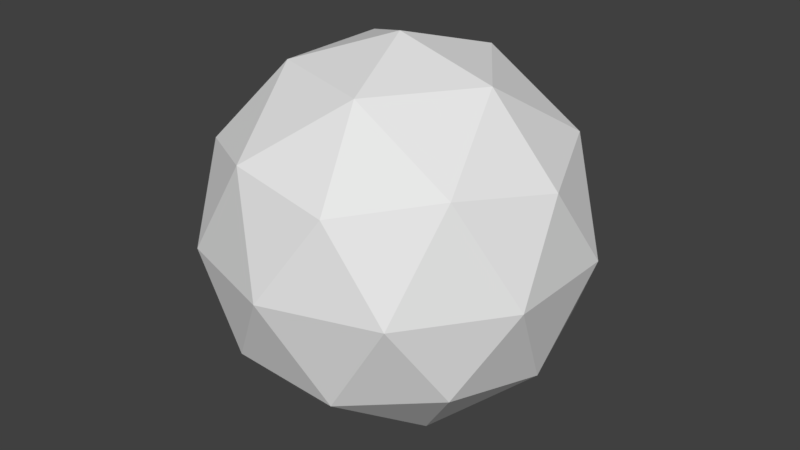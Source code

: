 # Source: Escudo.blend  (saved by Blender 2.78.0; exported with 4.5.12 LTS)
import bpy
from mathutils import Matrix  # noqa: F401  (used for matrix-valued properties, if any)

bpy.ops.wm.read_factory_settings(use_empty=True)
scene = bpy.context.scene
scene.name = 'Scene'

# ---- collections
col_collection_1 = bpy.data.collections.new('Collection 1'); scene.collection.children.link(col_collection_1)

# ---- materials (node trees are filled in below, after node groups)
mat_escudo_texture = bpy.data.materials.new('Escudo_Texture')
mat_escudo_texture.alpha_threshold = 0.0
mat_escudo_texture.use_transparent_shadow = False
mat_escudo_texture.roughness = 0.5
mat_escudo_texture.specular_intensity = 0.0

# ---- material node trees

# ---- world
world_world = bpy.data.worlds.new('World'); scene.world = world_world
world_world.color = (0.05088, 0.05088, 0.05088)
world_world.use_sun_shadow = False
world_world.sun_shadow_jitter_overblur = 0.0
world_world.cycles.sampling_method = 'MANUAL'

# ---- meshes
me_icosphere = bpy.data.meshes.new('Icosphere')
me_icosphere.from_pydata([(0.0, 0.0, -1.0), (0.7236, -0.5257, -0.4472), (-0.2764, -0.8506, -0.4472), (-0.8944, 0.0, -0.4472), (-0.2764, 0.8506, -0.4472), (0.7236, 0.5257, -0.4472), (0.2764, -0.8506, 0.4472), (-0.7236, -0.5257, 0.4472), (-0.7236, 0.5257, 0.4472), (0.2764, 0.8506, 0.4472), (0.8944, 0.0, 0.4472), (0.0, 0.0, 1.0), (-0.1625, -0.5, -0.8507), (0.4253, -0.309, -0.8507), (0.2629, -0.809, -0.5257), (0.8506, 0.0, -0.5257), (0.4253, 0.309, -0.8507), (-0.5257, 0.0, -0.8507), (-0.6882, -0.5, -0.5257), (-0.1625, 0.5, -0.8507), (-0.6882, 0.5, -0.5257), (0.2629, 0.809, -0.5257), (0.9511, -0.309, 0.0), (0.9511, 0.309, 0.0), (0.0, -1.0, 0.0), (0.5878, -0.809, 0.0), (-0.9511, -0.309, 0.0), (-0.5878, -0.809, 0.0), (-0.5878, 0.809, 0.0), (-0.9511, 0.309, 0.0), (0.5878, 0.809, 0.0), (0.0, 1.0, 0.0), (0.6882, -0.5, 0.5257), (-0.2629, -0.809, 0.5257), (-0.8506, 0.0, 0.5257), (-0.2629, 0.809, 0.5257), (0.6882, 0.5, 0.5257), (0.1625, -0.5, 0.8507), (0.5257, 0.0, 0.8507), (-0.4253, -0.309, 0.8507), (-0.4253, 0.309, 0.8507), (0.1625, 0.5, 0.8507)], [], [(0, 13, 12), (1, 13, 15), (0, 12, 17), (0, 17, 19), (0, 19, 16), (1, 15, 22), (2, 14, 24), (3, 18, 26), (4, 20, 28), (5, 21, 30), (1, 22, 25), (2, 24, 27), (3, 26, 29), (4, 28, 31), (5, 30, 23), (6, 32, 37), (7, 33, 39), (8, 34, 40), (9, 35, 41), (10, 36, 38), (38, 41, 11), (38, 36, 41), (36, 9, 41), (41, 40, 11), (41, 35, 40), (35, 8, 40), (40, 39, 11), (40, 34, 39), (34, 7, 39), (39, 37, 11), (39, 33, 37), (33, 6, 37), (37, 38, 11), (37, 32, 38), (32, 10, 38), (23, 36, 10), (23, 30, 36), (30, 9, 36), (31, 35, 9), (31, 28, 35), (28, 8, 35), (29, 34, 8), (29, 26, 34), (26, 7, 34), (27, 33, 7), (27, 24, 33), (24, 6, 33), (25, 32, 6), (25, 22, 32), (22, 10, 32), (30, 31, 9), (30, 21, 31), (21, 4, 31), (28, 29, 8), (28, 20, 29), (20, 3, 29), (26, 27, 7), (26, 18, 27), (18, 2, 27), (24, 25, 6), (24, 14, 25), (14, 1, 25), (22, 23, 10), (22, 15, 23), (15, 5, 23), (16, 21, 5), (16, 19, 21), (19, 4, 21), (19, 20, 4), (19, 17, 20), (17, 3, 20), (17, 18, 3), (17, 12, 18), (12, 2, 18), (15, 16, 5), (15, 13, 16), (13, 0, 16), (12, 14, 2), (12, 13, 14), (13, 1, 14)])
_uv = me_icosphere.uv_layers.new(name='UVMap')
_uv.uv.foreach_set('vector', [0.06814, 1.27, 0.903, 1.199, -0.3056, 1.295, 0.869, 0.8783, 0.903, 1.199, 0.6259, 0.9206, 0.06814, 1.27, -0.3056, 1.295, -0.1319, 1.03, 0.06814, 1.27, -0.1319, 1.03, 0.08869, 0.9562, 0.06814, 1.27, 0.08869, 0.9562, 0.3631, 1.08, 0.869, 0.8783, 0.6259, 0.9206, 0.7074, 0.6255, 1.249, 0.6036, 1.116, 0.8187, 1.062, 0.4632, 1.493, 0.2777, 1.394, 0.4683, 1.32, 0.1144, 0.0462, 0.645, -0.1034, 0.7086, -0.09457, 0.3813, 0.4134, 0.7891, 0.2259, 0.7476, 0.3066, 0.4905, 0.869, 0.8783, 0.7074, 0.6255, 0.9001, 0.5867, 1.249, 0.6036, 1.062, 0.4632, 1.193, 0.2915, 1.493, 0.2777, 1.32, 0.1144, 1.473, -0.02575, 0.0462, 0.645, -0.09457, 0.3813, 0.1069, 0.4076, 0.4134, 0.7891, 0.3066, 0.4905, 0.5056, 0.5802, 0.8902, 0.288, 0.7289, 0.3077, 0.7714, -0.002812, 1.136, -0.02042, 0.9945, 0.1093, 0.9474, -0.2469, 1.486, -0.3254, 1.254, -0.2406, 1.355, -0.6198, 0.1989, 0.1924, -0.0237, 0.07257, 0.2607, -0.09902, 0.5735, 0.3525, 0.3922, 0.2371, 0.5433, 0.04326, 0.5433, 0.04326, 0.2607, -0.09902, 0.5965, -0.2647, 0.5433, 0.04326, 0.3922, 0.2371, 0.2607, -0.09902, 0.3922, 0.2371, 0.1989, 0.1924, 0.2607, -0.09902, 0.2607, -0.09902, -0.398, -0.1501, 0.5965, -0.2647, 0.2607, -0.09902, -0.0237, 0.07257, -0.398, -0.1501, -0.0237, 0.07257, -0.2673, 0.1444, -0.398, -0.1501, 1.355, -0.6198, 0.9474, -0.2469, 0.5965, -0.2647, 1.355, -0.6198, 1.254, -0.2406, 0.9474, -0.2469, 1.254, -0.2406, 1.136, -0.02042, 0.9474, -0.2469, 0.9474, -0.2469, 0.7714, -0.002812, 0.5965, -0.2647, 0.9474, -0.2469, 0.9945, 0.1093, 0.7714, -0.002812, 0.9945, 0.1093, 0.8902, 0.288, 0.7714, -0.002812, 0.7714, -0.002812, 0.5433, 0.04326, 0.5965, -0.2647, 0.7714, -0.002812, 0.7289, 0.3077, 0.5433, 0.04326, 0.7289, 0.3077, 0.5735, 0.3525, 0.5433, 0.04326, 0.5056, 0.5802, 0.3922, 0.2371, 0.5735, 0.3525, 0.5056, 0.5802, 0.3066, 0.4905, 0.3922, 0.2371, 0.3066, 0.4905, 0.1989, 0.1924, 0.3922, 0.2371, 0.1069, 0.4076, -0.0237, 0.07257, 0.1989, 0.1924, 0.1069, 0.4076, -0.09457, 0.3813, -0.0237, 0.07257, -0.09457, 0.3813, -0.2673, 0.1444, -0.0237, 0.07257, 1.473, -0.02575, 1.254, -0.2406, 1.486, -0.3254, 1.473, -0.02575, 1.32, 0.1144, 1.254, -0.2406, 1.32, 0.1144, 1.136, -0.02042, 1.254, -0.2406, 1.193, 0.2915, 0.9945, 0.1093, 1.136, -0.02042, 1.193, 0.2915, 1.062, 0.4632, 0.9945, 0.1093, 1.062, 0.4632, 0.8902, 0.288, 0.9945, 0.1093, 0.9001, 0.5867, 0.7289, 0.3077, 0.8902, 0.288, 0.9001, 0.5867, 0.7074, 0.6255, 0.7289, 0.3077, 0.7074, 0.6255, 0.5735, 0.3525, 0.7289, 0.3077, 0.3066, 0.4905, 0.1069, 0.4076, 0.1989, 0.1924, 0.3066, 0.4905, 0.2259, 0.7476, 0.1069, 0.4076, 0.2259, 0.7476, 0.0462, 0.645, 0.1069, 0.4076, -0.09457, 0.3813, -0.2809, 0.444, -0.2673, 0.1444, -0.09457, 0.3813, -0.1034, 0.7086, -0.2809, 0.444, 1.65, 0.2388, 1.493, 0.2777, 1.473, -0.02575, 1.32, 0.1144, 1.193, 0.2915, 1.136, -0.02042, 1.32, 0.1144, 1.394, 0.4683, 1.193, 0.2915, 1.394, 0.4683, 1.249, 0.6036, 1.193, 0.2915, 1.062, 0.4632, 0.9001, 0.5867, 0.8902, 0.288, 1.062, 0.4632, 1.116, 0.8187, 0.9001, 0.5867, 1.116, 0.8187, 0.869, 0.8783, 0.9001, 0.5867, 0.7074, 0.6255, 0.5056, 0.5802, 0.5735, 0.3525, 0.7074, 0.6255, 0.6259, 0.9206, 0.5056, 0.5802, 0.6259, 0.9206, 0.4134, 0.7891, 0.5056, 0.5802, 0.3631, 1.08, 0.2259, 0.7476, 0.4134, 0.7891, 0.3631, 1.08, 0.08869, 0.9562, 0.2259, 0.7476, 0.08869, 0.9562, 0.0462, 0.645, 0.2259, 0.7476, 0.08869, 0.9562, -0.1034, 0.7086, 0.0462, 0.645, 0.08869, 0.9562, -0.1319, 1.03, -0.1034, 0.7086, 1.622, 0.5606, 1.493, 0.2777, 1.65, 0.2388, 1.622, 0.5606, 1.394, 0.4683, 1.493, 0.2777, 1.622, 0.5606, 1.448, 0.8251, 1.394, 0.4683, 1.448, 0.8251, 1.249, 0.6036, 1.394, 0.4683, 0.6259, 0.9206, 0.3631, 1.08, 0.4134, 0.7891, 0.6259, 0.9206, 0.903, 1.199, 0.3631, 1.08, 0.903, 1.199, 0.06814, 1.27, 0.3631, 1.08, 1.448, 0.8251, 1.116, 0.8187, 1.249, 0.6036, 1.448, 0.8251, 0.903, 1.199, 1.116, 0.8187, 0.903, 1.199, 0.869, 0.8783, 1.116, 0.8187])
me_icosphere.materials.append(mat_escudo_texture)
me_icosphere.use_remesh_preserve_volume = False
me_icosphere.use_remesh_preserve_attributes = False
me_icosphere.use_mirror_vertex_groups = False
me_icosphere.update()

# ---- objects
ob_escudo = bpy.data.objects.new('Escudo', me_icosphere)

# ---- transforms, parenting, visibility, modifiers, constraints
ob_escudo.location = (0.0, 1.74, 1.684)
ob_escudo.scale = (7.672, 7.672, 7.672)
ob_escudo.lineart.crease_threshold = 0.0

# ---- collection membership
col_collection_1.objects.link(ob_escudo)

# ---- scene / render settings (as saved in the file)
scene.frame_start = 1; scene.frame_end = 74; scene.frame_set(20)
scene.render.engine = 'BLENDER_EEVEE_NEXT'
scene.render.resolution_percentage = 50
scene.render.dither_intensity = 0.0
scene.cycles.use_denoising = False
scene.cycles.samples = 128
scene.cycles.sampling_pattern = 'TABULATED_SOBOL'
scene.cycles.light_sampling_threshold = 0.0
scene.cycles.use_adaptive_sampling = False
scene.cycles.use_light_tree = False
scene.cycles.blur_glossy = 0.0
scene.cycles.sample_clamp_indirect = 0.0
scene.view_settings.view_transform = 'Standard'
bpy.context.view_layer.update()

# ---- added for rendering (the .blend has no active camera and no usable light): camera, sun
cam_auto = bpy.data.cameras.new('AutoCamera')
cam_auto.lens = 50.0
cam_auto.sensor_width = 36.0
cam_auto.clip_end = 1000.0
ob_auto_camera = bpy.data.objects.new('AutoCamera', cam_auto)
scene.collection.objects.link(ob_auto_camera)
ob_auto_camera.location = (24.1943, -27.2934, 21.039)
ob_auto_camera.rotation_euler = (1.09748, -7.21219e-08, 0.694738)
scene.camera = ob_auto_camera
light_auto_sun = bpy.data.lights.new('AutoSun', 'SUN')
light_auto_sun.energy = 3.0
light_auto_sun.angle = 0.0523599
ob_auto_sun = bpy.data.objects.new('AutoSun', light_auto_sun)
scene.collection.objects.link(ob_auto_sun)
ob_auto_sun.rotation_euler = (0.872665, 0.174533, 0.523599)
bpy.context.view_layer.update()
